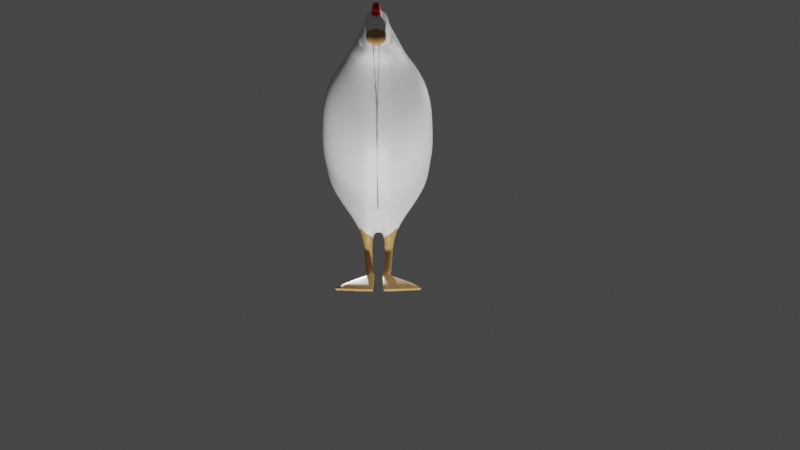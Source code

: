 # Source: Chicken_00_scenes.blend  (saved by Blender 2.90.8; exported with 4.5.12 LTS)
import bpy
from mathutils import Matrix  # noqa: F401  (used for matrix-valued properties, if any)

bpy.ops.wm.read_factory_settings(use_empty=True)
scene = bpy.context.scene
scene.name = 'Scene'

# ---- collections
col_reference = bpy.data.collections.new('Reference'); scene.collection.children.link(col_reference)
col_reference.hide_render = True
col_collection = bpy.data.collections.new('Collection'); scene.collection.children.link(col_collection)
col_chicken = bpy.data.collections.new('Chicken'); scene.collection.children.link(col_chicken)

# ---- materials (node trees are filled in below, after node groups)
mat_body = bpy.data.materials.new('Body')
mat_body.use_transparent_shadow = False
mat_red = bpy.data.materials.new('Red')
mat_red.use_transparent_shadow = False
mat_yelolow = bpy.data.materials.new('Yelolow')
mat_yelolow.use_transparent_shadow = False

# ---- material node trees
mat_body.use_nodes = True; mat_body.node_tree.nodes.clear()
_N = mat_body.node_tree.nodes; _L = mat_body.node_tree.links
n0 = _N.new('ShaderNodeBsdfPrincipled'); n0.name = 'Principled BSDF'; n0.location = (10, 300)
n0.distribution = 'GGX'
n0.subsurface_method = 'BURLEY'
n0.inputs[3].default_value = 1.45
n0.inputs[27].default_value = (0.0, 0.0, 0.0, 1.0)
n0.inputs[28].default_value = 1.0
n1 = _N.new('ShaderNodeOutputMaterial'); n1.name = 'Material Output'; n1.location = (300, 300)
_L.new(n0.outputs[0], n1.inputs[0])
n1.is_active_output = True
mat_red.use_nodes = True; mat_red.node_tree.nodes.clear()
_N = mat_red.node_tree.nodes; _L = mat_red.node_tree.links
n0 = _N.new('ShaderNodeBsdfPrincipled'); n0.name = 'Principled BSDF'; n0.location = (10, 300)
n0.distribution = 'GGX'
n0.subsurface_method = 'BURLEY'
n0.inputs[0].default_value = (0.8, 0.01191, 0.02051, 1.0)
n0.inputs[3].default_value = 1.45
n0.inputs[27].default_value = (0.0, 0.0, 0.0, 1.0)
n0.inputs[28].default_value = 1.0
n1 = _N.new('ShaderNodeOutputMaterial'); n1.name = 'Material Output'; n1.location = (300, 300)
_L.new(n0.outputs[0], n1.inputs[0])
n1.is_active_output = True
mat_yelolow.use_nodes = True; mat_yelolow.node_tree.nodes.clear()
_N = mat_yelolow.node_tree.nodes; _L = mat_yelolow.node_tree.links
n0 = _N.new('ShaderNodeBsdfPrincipled'); n0.name = 'Principled BSDF'; n0.location = (10, 300)
n0.distribution = 'GGX'
n0.subsurface_method = 'BURLEY'
n0.inputs[0].default_value = (0.4512, 0.2554, 0.08189, 1.0)
n0.inputs[3].default_value = 1.45
n0.inputs[27].default_value = (0.0, 0.0, 0.0, 1.0)
n0.inputs[28].default_value = 1.0
n1 = _N.new('ShaderNodeOutputMaterial'); n1.name = 'Material Output'; n1.location = (300, 300)
_L.new(n0.outputs[0], n1.inputs[0])
n1.is_active_output = True

# ---- world
world_world = bpy.data.worlds.new('World'); scene.world = world_world
world_world.use_nodes = True; world_world.node_tree.nodes.clear()
_N = world_world.node_tree.nodes; _L = world_world.node_tree.links
n0 = _N.new('ShaderNodeOutputWorld'); n0.name = 'World Output'; n0.location = (300, 300)
n1 = _N.new('ShaderNodeBackground'); n1.name = 'Background'; n1.location = (10, 300)
n1.inputs[0].default_value = (0.05088, 0.05088, 0.05088, 1.0)
_L.new(n1.outputs[0], n0.inputs[0])
n0.is_active_output = True
world_world.color = (0.05088, 0.05088, 0.05088)
world_world.use_sun_shadow = False
world_world.sun_shadow_jitter_overblur = 0.0

# ---- cameras
cam_camera = bpy.data.cameras.new('Camera')
cam_camera.clip_end = 100.0
cam_camera.ortho_scale = 7.314

# ---- lights
light_light = bpy.data.lights.new('Light', 'POINT')
light_light.transmission_factor = 0.0
light_light.energy = 1000.0
light_light.shadow_soft_size = 0.1
light_light.shadow_maximum_resolution = 0.006
light_light.use_absolute_resolution = True
light_light_001 = bpy.data.lights.new('Light.001', 'POINT')
light_light_001.transmission_factor = 0.0
light_light_001.energy = 1000.0
light_light_001.shadow_soft_size = 0.1
light_light_001.shadow_maximum_resolution = 0.006
light_light_001.use_absolute_resolution = True
light_light_002 = bpy.data.lights.new('Light.002', 'POINT')
light_light_002.transmission_factor = 0.0
light_light_002.energy = 1000.0
light_light_002.shadow_soft_size = 0.1
light_light_002.shadow_maximum_resolution = 0.006
light_light_002.use_absolute_resolution = True

# ---- meshes
me_cube_001 = bpy.data.meshes.new('Cube.001')
me_cube_001.from_pydata([(-1.209, -1.004, -1.01), (-0.3323, -1.679, 1.12), (0.666, -0.8792, -2.314), (1.0, -1.0, 1.0), (-1.982, -0.7335, -0.1861), (-0.674, -1.129, 1.589), (-2.258, -0.9108, 0.6012), (-1.089, -1.237, 2.36), (-2.098, -0.7121, 2.061), (-1.465, -1.557, 2.686), (-2.324, -0.5657, 2.388), (-1.851, -1.444, 2.922), (-2.438, -0.5657, 2.44), (-2.056, -1.24, 3.061), (-2.469, -0.5657, 2.654), (-2.224, -0.5383, 3.574), (-2.532, -0.5657, 2.647), (-2.499, -0.5262, 3.454), (-2.639, -0.5657, 2.646), (-2.637, -1.202, 2.972), (-2.827, -0.47, 2.677), (-2.801, -1.202, 2.854), (1.062, -0.8792, -2.236), (1.44, -1.0, 0.9522), (-0.2556, -0.9355, -1.502), (0.3536, -1.638, 0.9423), (1.85, -0.8792, -1.678), (1.983, -1.0, 1.171), (2.775, -0.8792, -0.5463), (2.587, -1.0, 1.825), (3.151, -0.8792, 0.6583), (3.12, -1.0, 1.545), (0.355, -0.8792, -3.124), (0.5348, -0.8792, -3.219), (0.2648, -0.4954, -3.33), (0.3242, -0.4488, -3.524), (-0.8032, -0.8775, -3.32), (-0.7438, -0.8309, -3.514), (-1.209, -0.004472, -1.01), (-0.3245, 0.0, 1.223), (1.0, 0.0, 1.0), (-1.982, 0.2665, -0.1861), (-0.6708, 0.0, 1.592), (-2.258, 0.08917, 0.6012), (-1.061, 0.0, 2.433), (-2.098, 0.2879, 2.061), (-1.387, 0.0, 2.91), (-2.324, 0.4343, 2.388), (-1.881, 0.0, 3.198), (-2.438, 0.4343, 2.44), (-2.07, 0.0, 3.246), (-2.469, 0.4343, 2.654), (-2.224, 0.0, 3.574), (-2.532, 0.4343, 2.647), (-2.499, 0.0, 3.454), (-2.639, 0.0, 2.646), (-2.637, -5.428e-08, 2.972), (-2.867, 0.0, 2.647), (-2.801, 0.0, 2.854), (1.062, 0.1208, -2.236), (1.44, -1.192e-07, 0.9522), (0.4043, 0.0, 1.1), (-0.2556, 0.06447, -1.502), (1.85, 0.1208, -1.678), (1.983, -4.172e-07, 1.171), (2.775, 0.1208, -0.5463), (2.587, -1.192e-06, 1.825), (3.151, 0.1208, 0.6583), (3.12, -8.345e-07, 1.545), (0.666, 0.0, -2.314), (-2.638, -0.001057, 3.075), (-2.621, -1.205, 3.081), (-2.122, 0.0, 3.324), (-2.172, -1.076, 3.261), (-2.517, -0.9851, 3.06), (-2.283, -1.097, 3.184), (-2.193, -0.3242, 3.37), (-2.148, -0.4979, 3.291), (-2.493, -0.3784, 3.258), (-2.182, 0.0, 3.37), (-2.259, -1.09, 3.142), (-2.149, -1.254, 3.197), (-2.476, -0.4474, 3.25), (-2.519, -0.0006929, 3.226), (-2.234, -0.407, 3.349), (-2.596, -0.001643, 3.154), (-2.182, -0.9713, 3.331), (-2.571, -1.111, 3.155), (-2.529, -0.9312, 3.158), (-2.235, -0.9454, 3.299), (-2.156, -0.3855, 3.35), (-1.209, -0.004472, -1.01), (-1.209, -1.004, -1.01), (-0.2837, -1.296, 1.249), (1.0, 0.0, 1.0), (1.0, -1.0, 1.0), (0.666, -0.8792, -2.314), (-0.2556, -0.9355, -1.502), (0.3932, -1.244, 1.086), (-1.982, 0.2665, -0.1861), (-1.982, -0.7335, -0.1861), (-0.6708, -1.093, 1.592), (-2.258, 0.08917, 0.6012), (-2.258, -0.9108, 0.6012), (-1.07, -1.187, 2.377), (-2.098, 0.2879, 2.061), (-2.098, -0.7121, 2.061), (-1.408, -1.407, 2.757), (-2.324, 0.4343, 2.388), (-2.324, -0.5657, 2.388), (-1.809, -1.35, 3.011), (-2.438, 0.4343, 2.44), (-2.438, -0.5657, 2.44), (-2.011, -1.226, 3.134), (-2.469, 0.4343, 2.654), (-2.469, -0.5657, 2.654), (-2.234, -0.4088, 3.349), (-2.224, -0.5383, 3.574), (-2.117, -1.176, 3.222), (-2.532, 0.4343, 2.647), (-2.532, -0.5657, 2.647), (-2.476, -0.4475, 3.25), (-2.499, -0.5262, 3.454), (-2.639, 0.0, 2.646), (-2.639, -0.5657, 2.646), (-2.649, -1.008, 2.953), (-2.493, -0.3784, 3.258), (-2.867, 0.0, 2.647), (-2.818, -0.5496, 2.681), (-2.781, -1.078, 2.854), (1.44, -1.192e-07, 0.9522), (1.44, -1.0, 0.9522), (1.062, -0.8792, -2.236), (0.4043, 0.0, 1.1), (-0.2556, 0.06447, -1.502), (1.983, -4.172e-07, 1.171), (1.983, -1.0, 1.171), (1.85, -0.8792, -1.678), (2.587, -1.192e-06, 1.825), (2.587, -1.0, 1.825), (2.775, -0.8792, -0.5463), (3.12, -8.345e-07, 1.545), (3.12, -1.0, 1.545), (3.151, -0.8792, 0.6583), (0.355, -0.8792, -3.124), (0.5348, -0.8792, -3.219), (0.2648, -0.4954, -3.33), (0.3242, -0.4488, -3.524), (-0.8148, -0.454, -3.32), (-0.7553, -0.4073, -3.514), (-0.3245, 0.0, 1.223), (-0.6708, 0.0, 1.592), (-1.061, 0.0, 2.433), (-1.387, 0.0, 2.91), (-1.881, 0.0, 3.198), (-2.07, 0.0, 3.246), (-2.224, 0.0, 3.574), (-2.499, 0.0, 3.454), (-2.637, -5.427e-08, 2.972), (-2.801, 0.0, 2.854), (1.062, 0.1208, -2.236), (1.85, 0.1208, -1.678), (2.775, 0.1208, -0.5463), (3.151, 0.1208, 0.6583), (-0.2556, 0.0, -1.502), (0.666, 0.0, -2.314), (1.062, 0.0, -2.236), (-2.638, -0.001057, 3.075), (-2.182, 0.0, 3.37), (-2.596, -0.001643, 3.154), (-2.617, -1.076, 3.069), (-2.122, 0.0, 3.324), (-2.183, -0.9989, 3.323), (-2.151, -1.097, 3.268), (-2.135, -0.5092, 3.291), (-2.193, -0.3288, 3.37), (-2.571, -1.111, 3.155), (-2.529, -0.9338, 3.159), (-2.519, -0.0006929, 3.226), (-2.235, -0.9791, 3.3), (-2.155, -0.4073, 3.348), (-2.415, -1.291, 2.483), (-2.086, -1.067, 3.067), (-2.186, -1.399, 3.127), (-2.438, -1.371, 2.72), (-2.472, -1.107, 2.748), (-2.511, -1.506, 3.033), (-2.277, -1.322, 3.079), (-2.267, -1.445, 3.122), (-1.211, -2.063, -1.016), (-0.3252, -2.244, 1.206), (0.9982, -2.059, 0.9939), (0.6642, -1.938, -2.32), (-0.2573, -1.994, -1.508), (0.3958, -2.168, 1.076), (-1.984, -1.792, -0.1922), (-0.711, -2.496, 1.562), (-2.26, -1.97, 0.595), (-1.078, -2.25, 2.39), (-2.1, -1.771, 2.055), (-1.495, -2.554, 2.488), (-2.273, -1.65, 2.327), (-1.814, -2.174, 2.81), (-2.388, -1.511, 2.441), (-1.982, -1.798, 2.98), (-2.157, -1.449, 3.119), (-2.451, -1.364, 2.679), (-2.528, -1.08, 2.771), (-2.636, -1.009, 2.765), (-2.658, -1.099, 2.895), (-2.791, -1.253, 2.706), (-2.727, -1.246, 2.835), (1.438, -2.059, 0.9461), (1.06, -1.938, -2.242), (1.981, -2.059, 1.165), (1.849, -1.938, -1.684), (2.585, -2.059, 1.819), (2.773, -1.938, -0.5524), (3.118, -2.059, 1.539), (3.149, -1.938, 0.6522), (0.3532, -1.938, -3.13), (0.5331, -1.938, -3.225), (0.2917, -1.545, -3.336), (0.3511, -1.498, -3.531), (-0.6707, -5.797, -3.326), (-0.6113, -5.751, -3.52), (-2.568, -1.301, 3.029), (-2.238, -1.293, 3.251), (-2.229, -1.332, 3.172), (-2.493, -1.419, 3.033), (-2.257, -1.362, 3.126), (-2.305, -1.498, 3.116), (-2.514, -1.268, 3.115), (-2.442, -1.308, 3.125), (-2.32, -1.281, 3.198), (0.2917, -1.545, -3.336), (0.3511, -1.498, -3.531), (-0.7763, -1.927, -3.326), (-0.7169, -1.88, -3.52), (0.2917, -1.545, -3.336), (0.3511, -1.498, -3.531), (-0.7763, -1.927, -3.326), (-0.7169, -1.88, -3.52), (-0.914, -6.076, -0.2655), (-0.6192, -6.107, 0.4785), (0.8887, -6.001, -0.1047), (0.7773, -5.961, -1.209), (-1.545, -5.894, 0.4066), (-1.108, -6.014, 0.9993), (-1.843, -5.692, 1.214), (-1.45, -4.366, 1.712), (-1.896, -2.858, 1.975), (-1.689, -2.562, 2.203), (-2.088, -2.227, 2.371), (-1.95, -2.739, 2.611), (-2.206, -1.725, 2.598), (-2.095, -1.698, 2.751), (1.314, -6.001, -0.1106), (1.188, -5.961, -1.173), (0.1843, -6.049, 0.2327), (-0.03561, -6.013, -0.6346), (1.939, -6.001, 0.2211), (1.895, -5.961, -0.7285), (2.65, -6.001, 1.034), (2.712, -5.961, 0.2441), (3.129, 0.0, 1.143), (3.139, 0.0, 0.8475), (3.13, 0.0, 1.25), (3.14, 0.0, 0.954), (3.13, -3.677, 1.25), (3.14, -3.637, 0.954), (3.13, 0.0, 1.25), (3.14, 0.0, 0.954), (-2.238, -2.538, 2.658), (-2.142, -2.501, 2.799), (-0.9158, -7.135, -0.2717), (-0.621, -7.166, 0.4724), (0.8869, -7.06, -0.1109), (0.7756, -7.02, -1.216), (-1.547, -6.953, 0.4005), (-1.11, -7.073, 0.9932), (-1.832, -6.542, 1.21), (-1.457, -6.721, 1.794), (-1.875, -3.82, 1.969), (-1.659, -4.188, 2.263), (-2.027, -2.643, 2.301), (-1.893, -3.147, 2.522), (-2.121, -2.767, 2.447), (-1.968, -2.736, 2.632), (1.312, -7.06, -0.1167), (1.186, -7.02, -1.18), (0.1826, -7.108, 0.2266), (-0.03739, -7.072, -0.6407), (1.937, -7.06, 0.215), (1.893, -7.02, -0.7346), (2.648, -4.736, 1.028), (2.71, -7.02, 0.238), (3.128, -4.736, 1.244), (3.139, -4.696, 0.9479)], [], [(246, 258, 22, 2), (259, 244, 1, 25), (61, 25, 1, 39), (248, 250, 7, 5), (38, 41, 4, 0), (244, 248, 5, 1), (41, 43, 6, 4), (43, 45, 8, 6), (250, 252, 9, 7), (252, 254, 11, 9), (45, 47, 10, 8), (47, 49, 12, 10), (254, 256, 13, 11), (49, 51, 14, 12), (129, 128, 210, 211), (145, 132, 213, 221), (51, 53, 16, 14), (55, 57, 20, 18), (53, 55, 18, 16), (16, 18, 19, 71, 74), (18, 20, 21, 19), (60, 64, 27, 23), (40, 60, 23, 3), (40, 3, 25, 61), (38, 0, 24, 62), (245, 259, 25, 3), (258, 262, 26, 22), (66, 68, 31, 29), (64, 66, 29, 27), (262, 264, 28, 26), (267, 265, 31, 68), (264, 266, 30, 28), (33, 35, 34, 32), (22, 33, 32, 2), (35, 37, 36, 34), (28, 30, 67, 65), (22, 26, 63, 59), (26, 28, 65, 63), (19, 21, 58, 56), (20, 57, 58, 21), (15, 17, 54, 52), (17, 78, 83, 54), (13, 81, 77, 72, 50), (9, 11, 48, 46), (11, 13, 50, 48), (5, 7, 44, 42), (7, 9, 46, 44), (1, 5, 42, 39), (88, 82, 84, 89), (86, 76, 79, 90), (87, 78, 82, 88), (89, 84, 76, 86), (71, 19, 56, 70), (81, 73, 77), (76, 15, 52, 79), (79, 72, 77, 90), (78, 17, 82), (80, 75, 73, 81), (84, 15, 76), (87, 71, 70, 85), (82, 17, 15, 84), (78, 87, 85, 83), (75, 89, 86, 73), (71, 87, 88, 74), (73, 86, 90, 77), (74, 88, 89, 75), (101, 104, 198, 196), (96, 144, 220, 192), (133, 150, 93, 98), (80, 81, 183, 187), (91, 92, 100, 99), (118, 173, 228, 205), (99, 100, 103, 102), (102, 103, 106, 105), (124, 120, 207, 208), (140, 143, 219, 217), (105, 106, 109, 108), (108, 109, 112, 111), (100, 92, 189, 195), (111, 112, 115, 114), (142, 139, 216, 218), (93, 101, 196, 190), (114, 115, 120, 119), (123, 124, 128, 127), (119, 120, 124, 123), (269, 142, 218, 297), (120, 115, 206, 207), (130, 131, 136, 135), (94, 95, 131, 130), (94, 133, 98, 95), (91, 134, 97, 92), (179, 177, 233, 234), (139, 136, 214, 216), (138, 139, 142, 141), (135, 136, 139, 138), (98, 93, 190, 194), (271, 141, 142, 269), (177, 176, 232, 233), (137, 140, 217, 215), (97, 96, 192, 193), (172, 179, 234, 227), (96, 97, 164, 165), (140, 162, 163, 143), (132, 160, 161, 137), (137, 161, 162, 140), (125, 158, 159, 129), (128, 129, 159, 127), (117, 156, 157, 122), (122, 157, 178, 126), (113, 155, 171, 174, 118), (107, 153, 154, 110), (110, 154, 155, 113), (101, 151, 152, 104), (104, 152, 153, 107), (93, 150, 151, 101), (177, 179, 116, 121), (172, 180, 168, 175), (176, 177, 121, 126), (179, 172, 175, 116), (170, 167, 158, 125), (118, 174, 173), (175, 168, 156, 117), (168, 180, 174, 171), (126, 121, 122), (115, 112, 203, 206), (116, 175, 117), (176, 169, 167, 170), (121, 116, 117, 122), (126, 178, 169, 176), (113, 118, 205, 204), (132, 137, 215, 213), (173, 174, 180, 172), (136, 131, 212, 214), (34, 36, 148, 146), (37, 35, 147, 149), (51, 49, 111, 114), (59, 63, 161, 160), (49, 47, 108, 111), (63, 65, 162, 161), (38, 62, 134, 91), (47, 45, 105, 108), (22, 2, 69, 166), (45, 43, 102, 105), (43, 41, 99, 102), (55, 53, 119, 123), (65, 67, 163, 162), (41, 38, 91, 99), (53, 51, 114, 119), (36, 37, 149, 148), (267, 68, 141, 271), (181, 184, 187, 183, 182, 274, 273), (184, 185, 186, 188, 187), (278, 192, 213, 290), (291, 194, 190, 276), (280, 196, 198, 282), (276, 190, 196, 280), (282, 198, 200, 284), (284, 200, 202, 286), (286, 202, 204, 288), (203, 287, 288, 204, 205, 230, 206), (206, 230, 231, 229, 207), (207, 229, 226, 209, 208), (208, 209, 211, 210), (277, 191, 194, 291), (290, 213, 215, 294), (294, 215, 217, 296), (296, 217, 219, 298), (221, 220, 222, 223), (213, 192, 220, 221), (225, 223, 240, 242), (230, 205, 228, 231), (231, 228, 227, 234), (226, 229, 233, 232), (229, 231, 234, 233), (103, 100, 195, 197), (128, 124, 208, 210), (144, 146, 222, 220), (125, 129, 211, 209), (255, 12, 181, 273), (147, 145, 221, 223), (104, 107, 200, 198), (148, 149, 225, 224), (106, 103, 197, 199), (16, 74, 186, 185), (146, 148, 224, 222), (75, 80, 187, 188), (149, 147, 223, 225), (131, 95, 191, 212), (74, 75, 188, 186), (92, 97, 193, 189), (107, 110, 202, 200), (81, 13, 182, 183), (95, 98, 194, 191), (109, 106, 199, 201), (12, 14, 184, 181), (170, 125, 209, 226), (110, 113, 204, 202), (173, 172, 227, 228), (112, 109, 201, 203), (176, 170, 226, 232), (14, 16, 185, 184), (225, 223, 236, 238), (222, 224, 237, 235), (224, 225, 238, 237), (240, 239, 241, 242), (224, 225, 242, 241), (222, 224, 241, 239), (223, 222, 239, 240), (222, 224, 225, 223, 240, 239), (13, 256, 274, 182), (256, 255, 273, 274), (216, 295, 297, 218), (295, 296, 298, 297), (214, 293, 295, 216), (293, 294, 296, 295), (212, 289, 293, 214), (289, 290, 294, 293), (192, 278, 292, 193), (278, 277, 291, 292), (201, 285, 287, 203), (285, 286, 288, 287), (199, 283, 285, 201), (283, 284, 286, 285), (197, 281, 283, 199), (281, 282, 284, 283), (189, 275, 279, 195), (275, 276, 280, 279), (195, 279, 281, 197), (279, 280, 282, 281), (193, 292, 275, 189), (292, 291, 276, 275), (191, 277, 289, 212), (277, 278, 290, 289), (67, 268, 272, 163), (268, 267, 271, 272), (163, 272, 270, 143), (272, 271, 269, 270), (143, 270, 298, 219), (270, 269, 297, 298), (29, 31, 265, 263), (263, 265, 266, 264), (67, 30, 266, 268), (268, 266, 265, 267), (27, 29, 263, 261), (261, 263, 264, 262), (23, 27, 261, 257), (257, 261, 262, 258), (2, 24, 260, 246), (246, 260, 259, 245), (10, 12, 255, 253), (253, 255, 256, 254), (8, 10, 253, 251), (251, 253, 254, 252), (6, 8, 251, 249), (249, 251, 252, 250), (0, 4, 247, 243), (243, 247, 248, 244), (4, 6, 249, 247), (247, 249, 250, 248), (24, 0, 243, 260), (260, 243, 244, 259), (3, 23, 257, 245), (245, 257, 258, 246)])
me_cube_001.polygons.foreach_set('use_smooth', [1, 1, 1, 1, 1, 1, 1, 1, 1, 1, 1, 1, 1, 1, 1, 1, 1, 1, 1, 1, 1, 1, 1, 1, 1, 1, 1, 1, 1, 1, 1, 1, 1, 1, 1, 1, 1, 1, 1, 1, 1, 1, 1, 1, 1, 1, 1, 1, 1, 1, 1, 1, 1, 1, 1, 1, 1, 1, 1, 1, 1, 1, 1, 1, 1, 1, 1, 1, 1, 1, 1, 1, 1, 1, 1, 1, 1, 1, 1, 1, 1, 1, 1, 1, 1, 1, 1, 1, 1, 1, 1, 1, 1, 1, 1, 1, 1, 1, 1, 1, 1, 1, 1, 1, 1, 1, 1, 1, 1, 1, 1, 1, 1, 1, 1, 1, 1, 1, 1, 1, 1, 1, 1, 1, 1, 1, 1, 1, 1, 1, 1, 1, 1, 1, 1, 1, 1, 1, 1, 1, 1, 1, 1, 1, 1, 1, 1, 1, 1, 1, 1, 1, 1, 1, 1, 1, 1, 1, 1, 1, 1, 1, 1, 1, 1, 1, 1, 1, 1, 1, 1, 1, 1, 1, 1, 1, 1, 1, 1, 1, 1, 1, 1, 1, 1, 1, 1, 1, 1, 1, 1, 1, 1, 1, 1, 1, 1, 1, 1, 1, 1, 1, 1, 1, 1, 1, 1, 1, 0, 1, 1, 1, 1, 1, 1, 1, 1, 1, 1, 1, 1, 1, 1, 1, 1, 1, 1, 1, 1, 1, 1, 1, 1, 1, 1, 1, 1, 1, 1, 1, 1, 1, 1, 1, 1, 1, 1, 1, 1, 1, 1, 1, 1, 1, 1, 1, 1, 1, 1, 1, 1, 1, 1])
me_cube_001.polygons.foreach_set('material_index', [0, 0, 0, 0, 0, 0, 0, 0, 0, 0, 0, 0, 0, 0, 2, 2, 2, 2, 2, 0, 2, 0, 0, 0, 0, 0, 0, 0, 0, 0, 0, 0, 2, 2, 2, 0, 0, 0, 2, 2, 1, 1, 0, 0, 0, 0, 0, 0, 0, 0, 0, 0, 0, 0, 1, 0, 1, 0, 1, 0, 1, 0, 0, 0, 0, 0, 0, 2, 0, 0, 0, 0, 0, 0, 2, 0, 0, 0, 0, 0, 0, 0, 2, 2, 2, 0, 0, 0, 0, 0, 0, 0, 0, 0, 0, 0, 0, 0, 0, 0, 0, 0, 0, 0, 0, 2, 2, 1, 1, 0, 0, 0, 0, 0, 0, 0, 0, 0, 0, 0, 0, 1, 0, 1, 0, 1, 0, 1, 0, 0, 0, 0, 0, 2, 2, 0, 0, 0, 0, 0, 0, 2, 0, 0, 2, 0, 0, 2, 2, 0, 0, 0, 0, 0, 0, 0, 0, 0, 0, 0, 0, 0, 2, 0, 0, 0, 0, 2, 2, 2, 0, 0, 0, 0, 0, 2, 2, 2, 0, 2, 0, 2, 0, 0, 2, 0, 2, 0, 0, 0, 0, 0, 0, 0, 0, 0, 0, 0, 0, 0, 0, 2, 2, 2, 2, 2, 2, 2, 2, 0, 0, 0, 0, 0, 0, 0, 0, 0, 0, 0, 0, 0, 0, 0, 0, 0, 0, 0, 0, 0, 0, 0, 0, 0, 0, 0, 0, 0, 0, 0, 0, 0, 0, 0, 0, 0, 0, 0, 0, 0, 0, 0, 0, 0, 0, 0, 0, 0, 0, 0, 0, 0, 0])
_uv = me_cube_001.uv_layers.new(name='UVMap')
_uv.uv.foreach_set('vector', [0.4583, 0.75, 0.4583, 0.75, 0.375, 0.75, 0.375, 0.75, 0.5417, 0.8624, 0.5417, 1.0, 0.625, 1.0, 0.625, 0.8624, 0.7374, 0.625, 0.7374, 0.75, 0.875, 0.75, 0.875, 0.625, 0.5417, 1.0, 0.5417, 1.0, 0.625, 1.0, 0.625, 1.0, 0.125, 0.625, 0.125, 0.625, 0.125, 0.75, 0.125, 0.75, 0.5417, 1.0, 0.5417, 1.0, 0.625, 1.0, 0.625, 1.0, 0.125, 0.625, 0.125, 0.625, 0.125, 0.75, 0.125, 0.75, 0.125, 0.625, 0.125, 0.625, 0.125, 0.75, 0.125, 0.75, 0.5417, 1.0, 0.5417, 1.0, 0.625, 1.0, 0.625, 1.0, 0.5417, 1.0, 0.5417, 1.0, 0.625, 1.0, 0.625, 1.0, 0.125, 0.625, 0.125, 0.625, 0.125, 0.75, 0.125, 0.75, 0.125, 0.625, 0.125, 0.625, 0.125, 0.75, 0.125, 0.75, 0.5417, 1.0, 0.5417, 1.0, 0.625, 1.0, 0.625, 1.0, 0.125, 0.625, 0.125, 0.625, 0.125, 0.75, 0.125, 0.75, 0.625, 0.0, 0.375, 0.0, 0.375, 0.0, 0.625, 0.0, 0.375, 0.75, 0.375, 0.75, 0.375, 0.75, 0.375, 0.75, 0.125, 0.625, 0.125, 0.625, 0.125, 0.75, 0.125, 0.75, 0.125, 0.625, 0.125, 0.625, 0.125, 0.75, 0.125, 0.75, 0.125, 0.625, 0.125, 0.625, 0.125, 0.75, 0.125, 0.75, 0.375, 1.0, 0.375, 1.0, 0.625, 1.0, 0.625, 1.0, 0.55, 1.0, 0.375, 1.0, 0.375, 1.0, 0.625, 1.0, 0.625, 1.0, 0.625, 0.625, 0.625, 0.625, 0.625, 0.75, 0.625, 0.75, 0.625, 0.625, 0.625, 0.625, 0.625, 0.75, 0.625, 0.75, 0.625, 0.625, 0.625, 0.75, 0.7374, 0.75, 0.7374, 0.625, 0.125, 0.625, 0.125, 0.75, 0.2626, 0.75, 0.2626, 0.625, 0.5417, 0.75, 0.5417, 0.8624, 0.625, 0.8624, 0.625, 0.75, 0.4583, 0.75, 0.4583, 0.75, 0.375, 0.75, 0.375, 0.75, 0.625, 0.625, 0.625, 0.625, 0.625, 0.75, 0.625, 0.75, 0.625, 0.625, 0.625, 0.625, 0.625, 0.75, 0.625, 0.75, 0.4583, 0.75, 0.4583, 0.75, 0.375, 0.75, 0.375, 0.75, 0.5417, 0.625, 0.5417, 0.75, 0.625, 0.75, 0.625, 0.625, 0.4583, 0.75, 0.4583, 0.75, 0.375, 0.75, 0.375, 0.75, 0.375, 0.75, 0.375, 0.75, 0.375, 0.75, 0.375, 0.75, 0.375, 0.75, 0.375, 0.75, 0.375, 0.75, 0.375, 0.75, 0.375, 0.75, 0.375, 0.75, 0.375, 0.75, 0.375, 0.75, 0.375, 0.75, 0.375, 0.75, 0.375, 0.625, 0.375, 0.625, 0.375, 0.75, 0.375, 0.75, 0.375, 0.625, 0.375, 0.625, 0.375, 0.75, 0.375, 0.75, 0.375, 0.625, 0.375, 0.625, 0.875, 0.75, 0.875, 0.75, 0.875, 0.625, 0.875, 0.625, 0.375, 0.0, 0.375, 0.125, 0.625, 0.125, 0.625, 0.0, 0.875, 0.75, 0.875, 0.75, 0.875, 0.625, 0.875, 0.625, 0.875, 0.75, 0.875, 0.75, 0.875, 0.625, 0.875, 0.625, 0.875, 0.75, 0.875, 0.75, 0.875, 0.6629, 0.875, 0.625, 0.875, 0.625, 0.875, 0.75, 0.875, 0.75, 0.875, 0.625, 0.875, 0.625, 0.875, 0.75, 0.875, 0.75, 0.875, 0.625, 0.875, 0.625, 0.875, 0.75, 0.875, 0.75, 0.875, 0.625, 0.875, 0.625, 0.875, 0.75, 0.875, 0.75, 0.875, 0.625, 0.875, 0.625, 0.875, 0.75, 0.875, 0.75, 0.875, 0.625, 0.875, 0.625, 0.5522, 1.0, 0.5772, 1.0, 0.5736, 1.0, 0.5586, 1.0, 0.875, 0.75, 0.875, 0.75, 0.875, 0.625, 0.875, 0.6598, 0.625, 1.0, 0.625, 1.0, 0.5772, 1.0, 0.5522, 1.0, 0.5586, 1.0, 0.5736, 1.0, 0.625, 1.0, 0.625, 1.0, 0.875, 0.75, 0.875, 0.75, 0.875, 0.625, 0.875, 0.625, 0.875, 0.75, 0.875, 0.75, 0.875, 0.6629, 0.875, 0.75, 0.875, 0.75, 0.875, 0.625, 0.875, 0.625, 0.875, 0.625, 0.875, 0.625, 0.875, 0.6629, 0.875, 0.6598, 0.625, 1.0, 0.625, 1.0, 0.5772, 1.0, 0.5456, 1.0, 0.5572, 1.0, 0.625, 1.0, 0.625, 1.0, 0.5736, 1.0, 0.625, 1.0, 0.625, 1.0, 0.875, 0.75, 0.875, 0.75, 0.875, 0.625, 0.875, 0.625, 0.5772, 1.0, 0.625, 1.0, 0.625, 1.0, 0.5736, 1.0, 0.875, 0.75, 0.875, 0.75, 0.875, 0.625, 0.875, 0.625, 0.5572, 1.0, 0.5586, 1.0, 0.625, 1.0, 0.625, 1.0, 0.625, 1.0, 0.625, 1.0, 0.5522, 1.0, 0.55, 1.0, 0.875, 0.75, 0.875, 0.75, 0.875, 0.6598, 0.875, 0.6629, 0.55, 1.0, 0.5522, 1.0, 0.5586, 1.0, 0.5572, 1.0, 0.875, 0.75, 0.875, 0.75, 0.875, 0.75, 0.875, 0.75, 0.375, 0.75, 0.375, 0.75, 0.375, 0.75, 0.375, 0.75, 0.7374, 0.625, 0.875, 0.625, 0.875, 0.75, 0.7374, 0.75, 0.5456, 1.0, 0.625, 1.0, 0.625, 1.0, 0.5456, 1.0, 0.125, 0.625, 0.125, 0.75, 0.125, 0.75, 0.125, 0.625, 0.875, 0.75, 0.875, 0.75, 0.875, 0.75, 0.875, 0.75, 0.125, 0.625, 0.125, 0.75, 0.125, 0.75, 0.125, 0.625, 0.125, 0.625, 0.125, 0.75, 0.125, 0.75, 0.125, 0.625, 0.125, 0.75, 0.125, 0.75, 0.125, 0.75, 0.125, 0.75, 0.375, 0.75, 0.375, 0.75, 0.375, 0.75, 0.375, 0.75, 0.125, 0.625, 0.125, 0.75, 0.125, 0.75, 0.125, 0.625, 0.125, 0.625, 0.125, 0.75, 0.125, 0.75, 0.125, 0.625, 0.125, 0.75, 0.125, 0.75, 0.125, 0.75, 0.125, 0.75, 0.125, 0.625, 0.125, 0.75, 0.125, 0.75, 0.125, 0.625, 0.625, 0.75, 0.625, 0.75, 0.625, 0.75, 0.625, 0.75, 0.875, 0.75, 0.875, 0.75, 0.875, 0.75, 0.875, 0.75, 0.125, 0.625, 0.125, 0.75, 0.125, 0.75, 0.125, 0.625, 0.125, 0.625, 0.125, 0.75, 0.125, 0.75, 0.125, 0.625, 0.125, 0.625, 0.125, 0.75, 0.125, 0.75, 0.125, 0.625, 0.5417, 0.75, 0.625, 0.75, 0.625, 0.75, 0.5417, 0.75, 0.125, 0.75, 0.125, 0.75, 0.125, 0.75, 0.125, 0.75, 0.625, 0.625, 0.625, 0.75, 0.625, 0.75, 0.625, 0.625, 0.625, 0.625, 0.625, 0.75, 0.625, 0.75, 0.625, 0.625, 0.625, 0.625, 0.7374, 0.625, 0.7374, 0.75, 0.625, 0.75, 0.125, 0.625, 0.2626, 0.625, 0.2626, 0.75, 0.125, 0.75, 0.5586, 1.0, 0.5522, 1.0, 0.5522, 1.0, 0.5586, 1.0, 0.625, 0.75, 0.625, 0.75, 0.625, 0.75, 0.625, 0.75, 0.625, 0.625, 0.625, 0.75, 0.625, 0.75, 0.625, 0.625, 0.625, 0.625, 0.625, 0.75, 0.625, 0.75, 0.625, 0.625, 0.7374, 0.75, 0.875, 0.75, 0.875, 0.75, 0.7374, 0.75, 0.5417, 0.625, 0.625, 0.625, 0.625, 0.75, 0.5417, 0.75, 0.5522, 1.0, 0.625, 1.0, 0.625, 1.0, 0.5522, 1.0, 0.375, 0.75, 0.375, 0.75, 0.375, 0.75, 0.375, 0.75, 0.2626, 0.75, 0.375, 0.75, 0.375, 0.75, 0.2626, 0.75, 0.625, 1.0, 0.5586, 1.0, 0.5586, 1.0, 0.625, 1.0, 0.375, 0.75, 0.2626, 0.75, 0.2626, 0.75, 0.375, 0.75, 0.375, 0.75, 0.375, 0.625, 0.375, 0.625, 0.375, 0.75, 0.375, 0.75, 0.375, 0.625, 0.375, 0.625, 0.375, 0.75, 0.375, 0.75, 0.375, 0.625, 0.375, 0.625, 0.375, 0.75, 0.875, 0.75, 0.875, 0.625, 0.875, 0.625, 0.875, 0.75, 0.375, 0.0, 0.625, 0.0, 0.625, 0.125, 0.375, 0.125, 0.875, 0.75, 0.875, 0.625, 0.875, 0.625, 0.875, 0.75, 0.875, 0.75, 0.875, 0.625, 0.875, 0.625, 0.875, 0.75, 0.875, 0.75, 0.875, 0.625, 0.875, 0.625, 0.875, 0.6629, 0.875, 0.75, 0.875, 0.75, 0.875, 0.625, 0.875, 0.625, 0.875, 0.75, 0.875, 0.75, 0.875, 0.625, 0.875, 0.625, 0.875, 0.75, 0.875, 0.75, 0.875, 0.625, 0.875, 0.625, 0.875, 0.75, 0.875, 0.75, 0.875, 0.625, 0.875, 0.625, 0.875, 0.75, 0.875, 0.75, 0.875, 0.625, 0.875, 0.625, 0.875, 0.75, 0.5522, 1.0, 0.5586, 1.0, 0.5736, 1.0, 0.5772, 1.0, 0.875, 0.75, 0.875, 0.6598, 0.875, 0.625, 0.875, 0.75, 0.625, 1.0, 0.5522, 1.0, 0.5772, 1.0, 0.625, 1.0, 0.5586, 1.0, 0.625, 1.0, 0.625, 1.0, 0.5736, 1.0, 0.875, 0.75, 0.875, 0.625, 0.875, 0.625, 0.875, 0.75, 0.875, 0.75, 0.875, 0.6629, 0.875, 0.75, 0.875, 0.75, 0.875, 0.625, 0.875, 0.625, 0.875, 0.75, 0.875, 0.625, 0.875, 0.6598, 0.875, 0.6629, 0.875, 0.625, 0.625, 1.0, 0.5772, 1.0, 0.625, 1.0, 0.125, 0.75, 0.125, 0.75, 0.125, 0.75, 0.125, 0.75, 0.5736, 1.0, 0.625, 1.0, 0.625, 1.0, 0.875, 0.75, 0.875, 0.625, 0.875, 0.625, 0.875, 0.75, 0.5772, 1.0, 0.5736, 1.0, 0.625, 1.0, 0.625, 1.0, 0.875, 0.75, 0.875, 0.625, 0.875, 0.625, 0.875, 0.75, 0.875, 0.75, 0.875, 0.75, 0.875, 0.75, 0.875, 0.75, 0.375, 0.75, 0.375, 0.75, 0.375, 0.75, 0.375, 0.75, 0.875, 0.75, 0.875, 0.6629, 0.875, 0.6598, 0.875, 0.75, 0.625, 0.75, 0.625, 0.75, 0.625, 0.75, 0.625, 0.75, 0.375, 0.75, 0.375, 0.75, 0.375, 0.75, 0.375, 0.75, 0.375, 0.75, 0.375, 0.75, 0.375, 0.75, 0.375, 0.75, 0.125, 0.625, 0.125, 0.625, 0.125, 0.625, 0.125, 0.625, 0.375, 0.625, 0.375, 0.625, 0.375, 0.625, 0.375, 0.625, 0.125, 0.625, 0.125, 0.625, 0.125, 0.625, 0.125, 0.625, 0.375, 0.625, 0.375, 0.625, 0.375, 0.625, 0.375, 0.625, 0.125, 0.625, 0.2626, 0.625, 0.2626, 0.625, 0.125, 0.625, 0.125, 0.625, 0.125, 0.625, 0.125, 0.625, 0.125, 0.625, 0.375, 0.75, 0.375, 0.75, 0.375, 0.75, 0.375, 0.75, 0.125, 0.625, 0.125, 0.625, 0.125, 0.625, 0.125, 0.625, 0.125, 0.625, 0.125, 0.625, 0.125, 0.625, 0.125, 0.625, 0.125, 0.625, 0.125, 0.625, 0.125, 0.625, 0.125, 0.625, 0.375, 0.625, 0.375, 0.625, 0.375, 0.625, 0.375, 0.625, 0.125, 0.625, 0.125, 0.625, 0.125, 0.625, 0.125, 0.625, 0.125, 0.625, 0.125, 0.625, 0.125, 0.625, 0.125, 0.625, 0.375, 0.75, 0.375, 0.75, 0.375, 0.75, 0.375, 0.75, 0.5417, 0.625, 0.625, 0.625, 0.625, 0.625, 0.5417, 0.625, 0.375, 1.0, 0.375, 1.0, 0.5456, 1.0, 0.625, 1.0, 0.625, 1.0, 0.5417, 1.0, 0.4583, 1.0, 0.375, 1.0, 0.375, 1.0, 0.55, 1.0, 0.5572, 1.0, 0.5456, 1.0, 0.4583, 0.75, 0.375, 0.75, 0.375, 0.75, 0.4583, 0.75, 0.5417, 0.8624, 0.625, 0.8624, 0.625, 1.0, 0.5417, 1.0, 0.5417, 1.0, 0.625, 1.0, 0.625, 1.0, 0.5417, 1.0, 0.5417, 1.0, 0.625, 1.0, 0.625, 1.0, 0.5417, 1.0, 0.5417, 1.0, 0.625, 1.0, 0.625, 1.0, 0.5417, 1.0, 0.5417, 1.0, 0.625, 1.0, 0.625, 1.0, 0.5417, 1.0, 0.5417, 1.0, 0.625, 1.0, 0.625, 1.0, 0.5417, 1.0, 0.375, 1.0, 0.4583, 1.0, 0.5417, 1.0, 0.625, 1.0, 0.625, 1.0, 0.5456, 1.0, 0.375, 1.0, 0.375, 1.0, 0.5456, 1.0, 0.5572, 1.0, 0.55, 1.0, 0.375, 1.0, 0.375, 1.0, 0.55, 1.0, 0.625, 1.0, 0.625, 1.0, 0.375, 1.0, 0.375, 1.0, 0.625, 1.0, 0.625, 1.0, 0.375, 1.0, 0.5417, 0.75, 0.625, 0.75, 0.625, 0.8624, 0.5417, 0.8624, 0.4583, 0.75, 0.375, 0.75, 0.375, 0.75, 0.4583, 0.75, 0.4583, 0.75, 0.375, 0.75, 0.375, 0.75, 0.4583, 0.75, 0.4583, 0.75, 0.375, 0.75, 0.375, 0.75, 0.4583, 0.75, 0.375, 0.75, 0.375, 0.75, 0.375, 0.75, 0.375, 0.75, 0.375, 0.75, 0.375, 0.75, 0.375, 0.75, 0.375, 0.75, 0.375, 0.75, 0.375, 0.75, 0.375, 0.75, 0.375, 0.75, 0.5456, 1.0, 0.625, 1.0, 0.625, 1.0, 0.5572, 1.0, 0.5572, 1.0, 0.625, 1.0, 0.625, 1.0, 0.5586, 1.0, 0.625, 1.0, 0.55, 1.0, 0.5522, 1.0, 0.625, 1.0, 0.55, 1.0, 0.5572, 1.0, 0.5586, 1.0, 0.5522, 1.0, 0.125, 0.75, 0.125, 0.75, 0.125, 0.75, 0.125, 0.75, 0.125, 0.75, 0.125, 0.75, 0.125, 0.75, 0.125, 0.75, 0.375, 0.75, 0.375, 0.75, 0.375, 0.75, 0.375, 0.75, 0.875, 0.75, 0.875, 0.75, 0.875, 0.75, 0.875, 0.75, 0.4583, 1.0, 0.375, 1.0, 0.375, 1.0, 0.4583, 1.0, 0.375, 0.75, 0.375, 0.75, 0.375, 0.75, 0.375, 0.75, 0.875, 0.75, 0.875, 0.75, 0.875, 0.75, 0.875, 0.75, 0.375, 0.75, 0.375, 0.75, 0.375, 0.75, 0.375, 0.75, 0.125, 0.75, 0.125, 0.75, 0.125, 0.75, 0.125, 0.75, 0.375, 1.0, 0.55, 1.0, 0.55, 1.0, 0.375, 1.0, 0.375, 0.75, 0.375, 0.75, 0.375, 0.75, 0.375, 0.75, 0.5572, 1.0, 0.5456, 1.0, 0.5456, 1.0, 0.5572, 1.0, 0.375, 0.75, 0.375, 0.75, 0.375, 0.75, 0.375, 0.75, 0.625, 0.75, 0.625, 0.75, 0.625, 0.75, 0.625, 0.75, 0.55, 1.0, 0.5572, 1.0, 0.5572, 1.0, 0.55, 1.0, 0.125, 0.75, 0.2626, 0.75, 0.2626, 0.75, 0.125, 0.75, 0.875, 0.75, 0.875, 0.75, 0.875, 0.75, 0.875, 0.75, 0.875, 0.75, 0.875, 0.75, 0.875, 0.75, 0.875, 0.75, 0.625, 0.75, 0.7374, 0.75, 0.7374, 0.75, 0.625, 0.75, 0.125, 0.75, 0.125, 0.75, 0.125, 0.75, 0.125, 0.75, 0.125, 0.75, 0.125, 0.75, 0.125, 0.75, 0.125, 0.75, 0.875, 0.75, 0.875, 0.75, 0.875, 0.75, 0.875, 0.75, 0.875, 0.75, 0.875, 0.75, 0.875, 0.75, 0.875, 0.75, 0.875, 0.75, 0.875, 0.75, 0.875, 0.75, 0.875, 0.75, 0.125, 0.75, 0.125, 0.75, 0.125, 0.75, 0.125, 0.75, 0.875, 0.75, 0.875, 0.75, 0.875, 0.75, 0.875, 0.75, 0.125, 0.75, 0.125, 0.75, 0.125, 0.75, 0.125, 0.75, 0.375, 0.75, 0.375, 0.75, 0.375, 0.75, 0.375, 0.75, 0.375, 0.75, 0.375, 0.75, 0.375, 0.75, 0.375, 0.75, 0.375, 0.75, 0.375, 0.75, 0.375, 0.75, 0.375, 0.75, 0.375, 0.75, 0.375, 0.75, 0.375, 0.75, 0.375, 0.75, 0.375, 0.75, 0.375, 0.75, 0.375, 0.75, 0.375, 0.75, 0.375, 0.75, 0.375, 0.75, 0.375, 0.75, 0.375, 0.75, 0.375, 0.75, 0.375, 0.75, 0.375, 0.75, 0.375, 0.75, 0.0, 0.0, 0.0, 0.0, 0.0, 0.0, 0.0, 0.0, 0.0, 0.0, 0.0, 0.0, 0.625, 1.0, 0.5417, 1.0, 0.5417, 1.0, 0.625, 1.0, 0.5417, 1.0, 0.4583, 1.0, 0.4583, 1.0, 0.5417, 1.0, 0.625, 0.75, 0.5417, 0.75, 0.5417, 0.75, 0.625, 0.75, 0.5417, 0.75, 0.4583, 0.75, 0.4583, 0.75, 0.5417, 0.75, 0.625, 0.75, 0.5417, 0.75, 0.5417, 0.75, 0.625, 0.75, 0.5417, 0.75, 0.4583, 0.75, 0.4583, 0.75, 0.5417, 0.75, 0.625, 0.75, 0.5417, 0.75, 0.5417, 0.75, 0.625, 0.75, 0.5417, 0.75, 0.4583, 0.75, 0.4583, 0.75, 0.5417, 0.75, 0.375, 0.75, 0.4583, 0.75, 0.4583, 0.8624, 0.375, 0.8624, 0.4583, 0.75, 0.5417, 0.75, 0.5417, 0.8624, 0.4583, 0.8624, 0.375, 1.0, 0.4583, 1.0, 0.4583, 1.0, 0.375, 1.0, 0.4583, 1.0, 0.5417, 1.0, 0.5417, 1.0, 0.4583, 1.0, 0.375, 1.0, 0.4583, 1.0, 0.4583, 1.0, 0.375, 1.0, 0.4583, 1.0, 0.5417, 1.0, 0.5417, 1.0, 0.4583, 1.0, 0.375, 1.0, 0.4583, 1.0, 0.4583, 1.0, 0.375, 1.0, 0.4583, 1.0, 0.5417, 1.0, 0.5417, 1.0, 0.4583, 1.0, 0.375, 1.0, 0.4583, 1.0, 0.4583, 1.0, 0.375, 1.0, 0.4583, 1.0, 0.5417, 1.0, 0.5417, 1.0, 0.4583, 1.0, 0.375, 1.0, 0.4583, 1.0, 0.4583, 1.0, 0.375, 1.0, 0.4583, 1.0, 0.5417, 1.0, 0.5417, 1.0, 0.4583, 1.0, 0.375, 0.8624, 0.4583, 0.8624, 0.4583, 1.0, 0.375, 1.0, 0.4583, 0.8624, 0.5417, 0.8624, 0.5417, 1.0, 0.4583, 1.0, 0.625, 0.75, 0.5417, 0.75, 0.5417, 0.75, 0.625, 0.75, 0.5417, 0.75, 0.4583, 0.75, 0.4583, 0.75, 0.5417, 0.75, 0.375, 0.625, 0.4583, 0.625, 0.4583, 0.625, 0.375, 0.625, 0.4583, 0.625, 0.5417, 0.625, 0.5417, 0.625, 0.4583, 0.625, 0.375, 0.625, 0.4583, 0.625, 0.4583, 0.75, 0.375, 0.75, 0.4583, 0.625, 0.5417, 0.625, 0.5417, 0.75, 0.4583, 0.75, 0.375, 0.75, 0.4583, 0.75, 0.4583, 0.75, 0.375, 0.75, 0.4583, 0.75, 0.5417, 0.75, 0.5417, 0.75, 0.4583, 0.75, 0.625, 0.75, 0.625, 0.75, 0.5417, 0.75, 0.5417, 0.75, 0.5417, 0.75, 0.5417, 0.75, 0.4583, 0.75, 0.4583, 0.75, 0.375, 0.625, 0.375, 0.75, 0.4583, 0.75, 0.4583, 0.625, 0.4583, 0.625, 0.4583, 0.75, 0.5417, 0.75, 0.5417, 0.625, 0.625, 0.75, 0.625, 0.75, 0.5417, 0.75, 0.5417, 0.75, 0.5417, 0.75, 0.5417, 0.75, 0.4583, 0.75, 0.4583, 0.75, 0.625, 0.75, 0.625, 0.75, 0.5417, 0.75, 0.5417, 0.75, 0.5417, 0.75, 0.5417, 0.75, 0.4583, 0.75, 0.4583, 0.75, 0.375, 0.75, 0.375, 0.8624, 0.4583, 0.8624, 0.4583, 0.75, 0.4583, 0.75, 0.4583, 0.8624, 0.5417, 0.8624, 0.5417, 0.75, 0.375, 1.0, 0.375, 1.0, 0.4583, 1.0, 0.4583, 1.0, 0.4583, 1.0, 0.4583, 1.0, 0.5417, 1.0, 0.5417, 1.0, 0.375, 1.0, 0.375, 1.0, 0.4583, 1.0, 0.4583, 1.0, 0.4583, 1.0, 0.4583, 1.0, 0.5417, 1.0, 0.5417, 1.0, 0.375, 1.0, 0.375, 1.0, 0.4583, 1.0, 0.4583, 1.0, 0.4583, 1.0, 0.4583, 1.0, 0.5417, 1.0, 0.5417, 1.0, 0.375, 1.0, 0.375, 1.0, 0.4583, 1.0, 0.4583, 1.0, 0.4583, 1.0, 0.4583, 1.0, 0.5417, 1.0, 0.5417, 1.0, 0.375, 1.0, 0.375, 1.0, 0.4583, 1.0, 0.4583, 1.0, 0.4583, 1.0, 0.4583, 1.0, 0.5417, 1.0, 0.5417, 1.0, 0.375, 0.8624, 0.375, 1.0, 0.4583, 1.0, 0.4583, 0.8624, 0.4583, 0.8624, 0.4583, 1.0, 0.5417, 1.0, 0.5417, 0.8624, 0.625, 0.75, 0.625, 0.75, 0.5417, 0.75, 0.5417, 0.75, 0.5417, 0.75, 0.5417, 0.75, 0.4583, 0.75, 0.4583, 0.75])
me_cube_001.materials.append(mat_body)
me_cube_001.materials.append(mat_red)
me_cube_001.materials.append(mat_yelolow)
me_cube_001.use_remesh_fix_poles = True
me_cube_001.use_remesh_preserve_attributes = False
me_cube_001.use_mirror_vertex_groups = False
me_cube_001.update()

# ---- objects
ob_chicken_1 = bpy.data.objects.new('Chicken 1', None)
ob_chicken_2 = bpy.data.objects.new('Chicken 2', None)
ob_chicken_3 = bpy.data.objects.new('Chicken 3', None)
ob_light = bpy.data.objects.new('Light', light_light)
ob_camera = bpy.data.objects.new('Camera', cam_camera)
ob_light_001 = bpy.data.objects.new('Light.001', light_light_001)
ob_light_002 = bpy.data.objects.new('Light.002', light_light_002)
ob_chicken = bpy.data.objects.new('Chicken', me_cube_001)

# ---- transforms, parenting, visibility, modifiers, constraints
ob_chicken_1.location = (0.0, 0.0, 0.0)
ob_chicken_1.empty_display_type = 'IMAGE'
ob_chicken_1.empty_display_size = 5.0
ob_chicken_1.lineart.crease_threshold = 0.0
ob_chicken_2.location = (0.0, 0.0, 0.0)
ob_chicken_2.empty_display_type = 'IMAGE'
ob_chicken_2.empty_display_size = 5.0
ob_chicken_2.lineart.crease_threshold = 0.0
ob_chicken_3.location = (0.0, 0.0, 0.0)
ob_chicken_3.rotation_euler = (1.571, -0.0, 0.0)
ob_chicken_3.empty_display_type = 'IMAGE'
ob_chicken_3.empty_display_size = 5.0
ob_chicken_3.lineart.crease_threshold = 0.0
ob_light.location = (4.133, 0.5527, 0.5782)
ob_light.rotation_euler = (0.6503, 0.05522, 1.866)
ob_light.lock_rotations_4d = False
ob_light.empty_display_type = 'ARROWS'
ob_light.color = (0.0, 0.0, 0.0, 0.0)
ob_light.lineart.crease_threshold = 0.0
ob_camera.location = (-11.55, -0.1036, 3.505)
ob_camera.rotation_euler = (1.329, 2.147e-07, -1.582)
ob_camera.lock_rotations_4d = False
ob_camera.empty_display_type = 'ARROWS'
ob_camera.color = (0.0, 0.0, 0.0, 0.0)
ob_camera.display_type = 'WIRE'
ob_camera.lineart.crease_threshold = 0.0
ob_light_001.location = (-3.791, -0.2435, -1.872)
ob_light_001.rotation_euler = (0.6503, 0.05522, 1.866)
ob_light_001.lock_rotations_4d = False
ob_light_001.empty_display_type = 'ARROWS'
ob_light_001.color = (0.0, 0.0, 0.0, 0.0)
ob_light_001.lineart.crease_threshold = 0.0
ob_light_002.location = (1.686, -6.073, 2.847)
ob_light_002.rotation_euler = (0.6503, 0.05522, 1.866)
ob_light_002.lock_rotations_4d = False
ob_light_002.empty_display_type = 'ARROWS'
ob_light_002.color = (0.0, 0.0, 0.0, 0.0)
ob_light_002.lineart.crease_threshold = 0.0
ob_chicken.location = (0.0, 0.0, 1.508)
ob_chicken.scale = (0.4346, 0.08107, 0.4346)
ob_chicken.lineart.crease_threshold = 0.0
_m = ob_chicken.modifiers.new('Mirror', 'MIRROR')
_m.use_axis = (False, True, False)
_m.use_clip = True
_m = ob_chicken.modifiers.new('Subdivision', 'SUBSURF')
_m.uv_smooth = 'PRESERVE_CORNERS'
_m.levels = 2
_m.render_levels = 3

# ---- collection membership
col_reference.objects.link(ob_chicken_1)
col_reference.objects.link(ob_chicken_2)
col_reference.objects.link(ob_chicken_3)
col_collection.objects.link(ob_light)
col_collection.objects.link(ob_camera)
col_collection.objects.link(ob_light_001)
col_collection.objects.link(ob_light_002)
col_chicken.objects.link(ob_chicken)

# ---- scene / render settings (as saved in the file)
scene.camera = ob_camera
scene.frame_start = 1; scene.frame_end = 250; scene.frame_set(1)
scene.render.engine = 'BLENDER_EEVEE_NEXT'
scene.cycles.use_denoising = False
scene.cycles.samples = 128
scene.cycles.sampling_pattern = 'TABULATED_SOBOL'
scene.cycles.use_adaptive_sampling = False
scene.cycles.use_light_tree = False
scene.view_settings.view_transform = 'Filmic'
bpy.context.view_layer.update()
